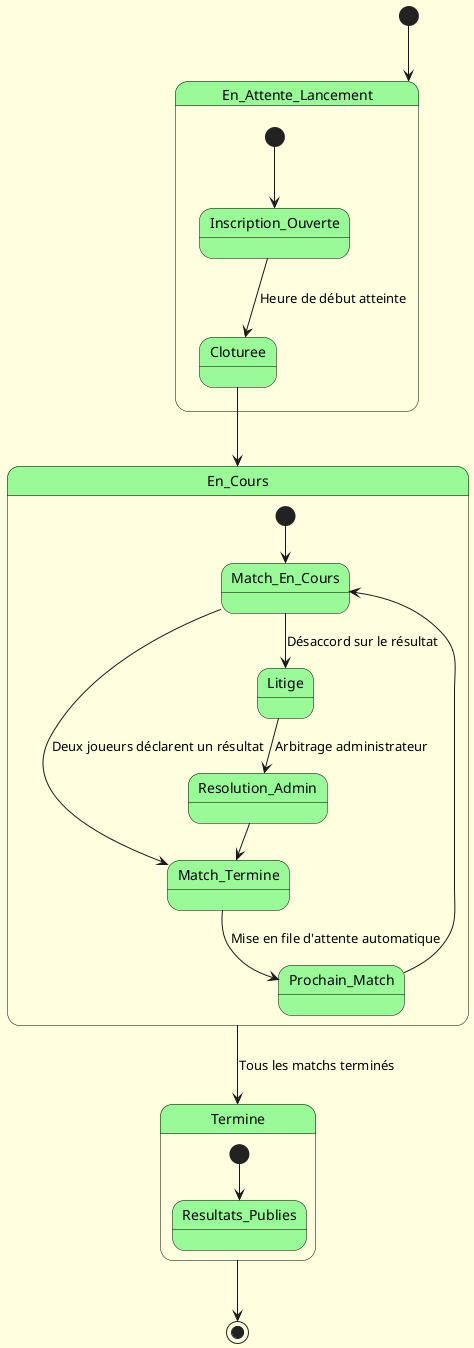

The diagram above was rendered by PlantUML. Its source (embedded in the PNG):
@startuml etat-tournoi
skinparam backgroundColor LightYellow
skinparam state {
  StartColor MediumBlue
  EndColor Red
  BackgroundColor PaleGreen
  BorderColor Black
  FontName Arial
}

[*] --> En_Attente_Lancement

state En_Attente_Lancement {
  [*] --> Inscription_Ouverte
  Inscription_Ouverte --> Cloturee : Heure de début atteinte
}

Cloturee --> En_Cours

state En_Cours {
  [*] --> Match_En_Cours
  Match_En_Cours --> Match_Termine : Deux joueurs déclarent un résultat
  Match_En_Cours --> Litige : Désaccord sur le résultat
  Litige --> Resolution_Admin : Arbitrage administrateur
  Resolution_Admin --> Match_Termine

  Match_Termine --> Prochain_Match : Mise en file d'attente automatique
  Prochain_Match --> Match_En_Cours
}

state Termine {
  [*] --> Resultats_Publies
}

En_Cours --> Termine : Tous les matchs terminés
Termine --> [*]

@enduml